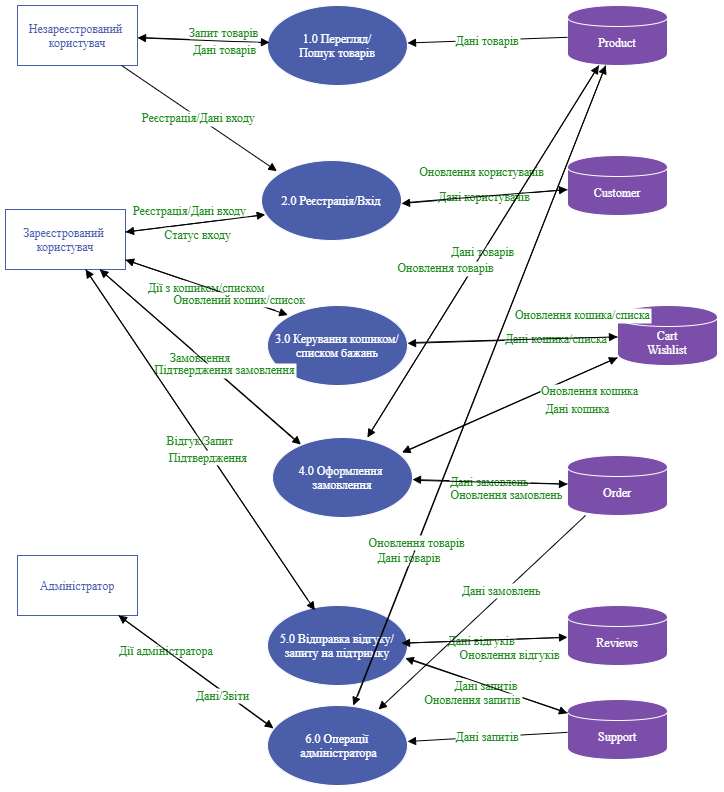

The diagram above was exported from draw.io. Its source (the exported page's mxGraphModel, read from the mxfile embedded in the PNG):
<mxGraphModel dx="1112" dy="673" grid="0" gridSize="10" guides="1" tooltips="1" connect="1" arrows="1" fold="1" page="1" pageScale="1" pageWidth="827" pageHeight="1169" background="light-dark(#FFFFFF,#DEDEDE)" math="0" shadow="0">
  <root>
    <mxCell id="0" />
    <mxCell id="1" parent="0" />
    <mxCell id="rONFU-v5APRmzBZcA8Fu-1" value="Незареєстрований &#10;користувач" style="shape=rectangle;fillColor=light-dark(#FFFFFF,#99CCFF);strokeColor=#4B5EAA;fontFamily=Roboto;fontSize=12;fontColor=light-dark(#4B5EAA,#010102);" vertex="1" parent="1">
      <mxGeometry x="50" y="50" width="120" height="60" as="geometry" />
    </mxCell>
    <mxCell id="rONFU-v5APRmzBZcA8Fu-2" value="Зареєстрований &#10;користувач" style="shape=rectangle;fillColor=light-dark(#FFFFFF,#99FF99);strokeColor=#4B5EAA;fontFamily=Roboto;fontSize=12;fontColor=light-dark(#4B5EAA,#010102);" vertex="1" parent="1">
      <mxGeometry x="38" y="254" width="120" height="60" as="geometry" />
    </mxCell>
    <mxCell id="rONFU-v5APRmzBZcA8Fu-3" value="Адміністратор" style="shape=rectangle;fillColor=light-dark(#FFFFFF,#FFCCCC);strokeColor=#4B5EAA;fontFamily=Roboto;fontSize=12;fontColor=light-dark(#4B5EAA,#010102);" vertex="1" parent="1">
      <mxGeometry x="50" y="600" width="120" height="60" as="geometry" />
    </mxCell>
    <mxCell id="rONFU-v5APRmzBZcA8Fu-4" value="1.0 Перегляд/&#10;Пошук товарів" style="shape=ellipse;fillColor=#4B5EAA;strokeColor=#FFFFFF;fontFamily=Roboto;fontSize=12;fontColor=#FFFFFF;" vertex="1" parent="1">
      <mxGeometry x="300" y="50" width="140" height="80" as="geometry" />
    </mxCell>
    <mxCell id="rONFU-v5APRmzBZcA8Fu-5" value="2.0 Реєстрація/Вхід" style="shape=ellipse;fillColor=#4B5EAA;strokeColor=#FFFFFF;fontFamily=Roboto;fontSize=12;fontColor=#FFFFFF;" vertex="1" parent="1">
      <mxGeometry x="294" y="205" width="140" height="80" as="geometry" />
    </mxCell>
    <mxCell id="rONFU-v5APRmzBZcA8Fu-6" value="3.0 Керування кошиком/&#10;списком бажань" style="shape=ellipse;fillColor=#4B5EAA;strokeColor=#FFFFFF;fontFamily=Roboto;fontSize=12;fontColor=#FFFFFF;" vertex="1" parent="1">
      <mxGeometry x="300" y="350" width="140" height="80" as="geometry" />
    </mxCell>
    <mxCell id="rONFU-v5APRmzBZcA8Fu-7" value="4.0 Оформлення &#10;замовлення" style="shape=ellipse;fillColor=#4B5EAA;strokeColor=#FFFFFF;fontFamily=Roboto;fontSize=12;fontColor=#FFFFFF;" vertex="1" parent="1">
      <mxGeometry x="305" y="482" width="140" height="80" as="geometry" />
    </mxCell>
    <mxCell id="rONFU-v5APRmzBZcA8Fu-8" value="5.0 Відправка відгуку/&#10;запиту на підтримку" style="shape=ellipse;fillColor=#4B5EAA;strokeColor=#FFFFFF;fontFamily=Roboto;fontSize=12;fontColor=#FFFFFF;" vertex="1" parent="1">
      <mxGeometry x="300" y="650" width="140" height="80" as="geometry" />
    </mxCell>
    <mxCell id="rONFU-v5APRmzBZcA8Fu-9" value="6.0 Операції&#10; адміністратора" style="shape=ellipse;fillColor=#4B5EAA;strokeColor=#FFFFFF;fontFamily=Roboto;fontSize=12;fontColor=#FFFFFF;" vertex="1" parent="1">
      <mxGeometry x="300" y="750" width="140" height="80" as="geometry" />
    </mxCell>
    <mxCell id="rONFU-v5APRmzBZcA8Fu-10" value="&#10;Product" style="shape=cylinder;fillColor=#7B4EAA;strokeColor=#FFFFFF;fontFamily=Roboto;fontSize=12;fontColor=#FFFFFF;" vertex="1" parent="1">
      <mxGeometry x="600" y="50" width="100" height="60" as="geometry" />
    </mxCell>
    <mxCell id="rONFU-v5APRmzBZcA8Fu-11" value="&#10;Customer" style="shape=cylinder;fillColor=#7B4EAA;strokeColor=#FFFFFF;fontFamily=Roboto;fontSize=12;fontColor=#FFFFFF;" vertex="1" parent="1">
      <mxGeometry x="600" y="200" width="100" height="60" as="geometry" />
    </mxCell>
    <mxCell id="rONFU-v5APRmzBZcA8Fu-12" value="&#10;Cart&#10;Wishlist" style="shape=cylinder;fillColor=#7B4EAA;strokeColor=#FFFFFF;fontFamily=Roboto;fontSize=12;fontColor=#FFFFFF;" vertex="1" parent="1">
      <mxGeometry x="650" y="350" width="100" height="60" as="geometry" />
    </mxCell>
    <mxCell id="rONFU-v5APRmzBZcA8Fu-13" value="&#10;Order" style="shape=cylinder;fillColor=#7B4EAA;strokeColor=#FFFFFF;fontFamily=Roboto;fontSize=12;fontColor=#FFFFFF;" vertex="1" parent="1">
      <mxGeometry x="600" y="500" width="100" height="60" as="geometry" />
    </mxCell>
    <mxCell id="rONFU-v5APRmzBZcA8Fu-14" value="&#10;Reviews" style="shape=cylinder;fillColor=#7B4EAA;strokeColor=#FFFFFF;fontFamily=Roboto;fontSize=12;fontColor=#FFFFFF;" vertex="1" parent="1">
      <mxGeometry x="600" y="650" width="100" height="60" as="geometry" />
    </mxCell>
    <mxCell id="rONFU-v5APRmzBZcA8Fu-15" value="&#10;Support" style="shape=cylinder;fillColor=#7B4EAA;strokeColor=#FFFFFF;fontFamily=Roboto;fontSize=12;fontColor=#FFFFFF;" vertex="1" parent="1">
      <mxGeometry x="600" y="744" width="100" height="60" as="geometry" />
    </mxCell>
    <mxCell id="rONFU-v5APRmzBZcA8Fu-16" value="Запит товарів" style="endArrow=block;fontFamily=Roboto;fontSize=12;fontColor=#228B22;strokeColor=light-dark(#000000,#000000);" edge="1" parent="1">
      <mxGeometry x="0.3028" y="8" relative="1" as="geometry">
        <mxPoint x="172" y="81.99769230769232" as="sourcePoint" />
        <mxPoint x="302" y="86.99769230769232" as="targetPoint" />
        <mxPoint as="offset" />
      </mxGeometry>
    </mxCell>
    <mxCell id="rONFU-v5APRmzBZcA8Fu-17" value="Дані товарів" style="endArrow=block;fontFamily=Roboto;fontSize=12;fontColor=#228B22;strokeColor=light-dark(#000000,#060606);" edge="1" parent="1" source="rONFU-v5APRmzBZcA8Fu-4" target="rONFU-v5APRmzBZcA8Fu-1">
      <mxGeometry x="-0.3434" y="8" relative="1" as="geometry">
        <mxPoint as="offset" />
      </mxGeometry>
    </mxCell>
    <mxCell id="rONFU-v5APRmzBZcA8Fu-18" value="Реєстрація/Дані входу" style="endArrow=block;fontFamily=Roboto;fontSize=12;fontColor=#228B22;strokeColor=light-dark(#000000,#020202);entryX=0.11;entryY=0.132;entryDx=0;entryDy=0;entryPerimeter=0;" edge="1" parent="1" source="rONFU-v5APRmzBZcA8Fu-1" target="rONFU-v5APRmzBZcA8Fu-5">
      <mxGeometry relative="1" as="geometry" />
    </mxCell>
    <mxCell id="rONFU-v5APRmzBZcA8Fu-19" value="Реєстрація/Дані входу" style="endArrow=block;fontFamily=Roboto;fontSize=12;fontColor=#228B22;strokeColor=light-dark(#000000,#0A0A0A);entryX=0.027;entryY=0.677;entryDx=0;entryDy=0;entryPerimeter=0;" edge="1" parent="1" source="rONFU-v5APRmzBZcA8Fu-2" target="rONFU-v5APRmzBZcA8Fu-5">
      <mxGeometry x="-0.0606" y="13" relative="1" as="geometry">
        <mxPoint as="offset" />
      </mxGeometry>
    </mxCell>
    <mxCell id="rONFU-v5APRmzBZcA8Fu-20" value="Статус входу" style="endArrow=block;fontFamily=Roboto;fontSize=12;fontColor=#228B22;strokeColor=light-dark(#000000,#060606);" edge="1" parent="1" target="rONFU-v5APRmzBZcA8Fu-2">
      <mxGeometry x="-0.0658" y="11" relative="1" as="geometry">
        <mxPoint x="291" y="260" as="sourcePoint" />
        <mxPoint as="offset" />
      </mxGeometry>
    </mxCell>
    <mxCell id="rONFU-v5APRmzBZcA8Fu-21" value="Дії з кошиком/списком" style="endArrow=block;fontFamily=Roboto;fontSize=12;fontColor=#228B22;strokeColor=light-dark(#000000,#0A0A0A);entryX=0.145;entryY=0.119;entryDx=0;entryDy=0;entryPerimeter=0;" edge="1" parent="1" source="rONFU-v5APRmzBZcA8Fu-2" target="rONFU-v5APRmzBZcA8Fu-6">
      <mxGeometry relative="1" as="geometry" />
    </mxCell>
    <mxCell id="rONFU-v5APRmzBZcA8Fu-22" value="Оновлений кошик/список" style="endArrow=block;fontFamily=Roboto;fontSize=12;fontColor=#228B22;strokeColor=light-dark(#000000,#060606);" edge="1" parent="1" target="rONFU-v5APRmzBZcA8Fu-2">
      <mxGeometry x="-0.5236" relative="1" as="geometry">
        <mxPoint x="308" y="355" as="sourcePoint" />
        <mxPoint y="1" as="offset" />
      </mxGeometry>
    </mxCell>
    <mxCell id="rONFU-v5APRmzBZcA8Fu-23" value="Замовлення" style="endArrow=block;fontFamily=Roboto;fontSize=12;fontColor=#228B22;strokeColor=light-dark(#000000,#0A0A0A);entryX=0.203;entryY=0.088;entryDx=0;entryDy=0;entryPerimeter=0;" edge="1" parent="1" source="rONFU-v5APRmzBZcA8Fu-2" target="rONFU-v5APRmzBZcA8Fu-7">
      <mxGeometry relative="1" as="geometry" />
    </mxCell>
    <mxCell id="rONFU-v5APRmzBZcA8Fu-24" value="Підтвердження замовлення" style="endArrow=block;fontFamily=Roboto;fontSize=12;fontColor=#228B22;strokeColor=light-dark(#000000,#060606);" edge="1" parent="1" target="rONFU-v5APRmzBZcA8Fu-2">
      <mxGeometry x="-0.2257" y="-7" relative="1" as="geometry">
        <mxPoint x="329" y="486" as="sourcePoint" />
        <mxPoint as="offset" />
      </mxGeometry>
    </mxCell>
    <mxCell id="rONFU-v5APRmzBZcA8Fu-25" value="Відгук/Запит" style="endArrow=block;fontFamily=Roboto;fontSize=12;fontColor=#228B22;strokeColor=light-dark(#000000,#0A0A0A);entryX=0.338;entryY=0.06;entryDx=0;entryDy=0;entryPerimeter=0;" edge="1" parent="1" source="rONFU-v5APRmzBZcA8Fu-2" target="rONFU-v5APRmzBZcA8Fu-8">
      <mxGeometry relative="1" as="geometry" />
    </mxCell>
    <mxCell id="rONFU-v5APRmzBZcA8Fu-26" value="Підтвердження" style="endArrow=block;fontFamily=Roboto;fontSize=12;fontColor=#228B22;strokeColor=light-dark(#000000,#060606);" edge="1" parent="1" target="rONFU-v5APRmzBZcA8Fu-2">
      <mxGeometry x="-0.1257" y="3" relative="1" as="geometry">
        <mxPoint x="340" y="644" as="sourcePoint" />
        <mxPoint as="offset" />
      </mxGeometry>
    </mxCell>
    <mxCell id="rONFU-v5APRmzBZcA8Fu-27" value="Дії адміністратора" style="endArrow=block;fontFamily=Roboto;fontSize=12;fontColor=#228B22;strokeColor=light-dark(#000000,#0A0A0A);entryX=0.042;entryY=0.283;entryDx=0;entryDy=0;entryPerimeter=0;" edge="1" parent="1" source="rONFU-v5APRmzBZcA8Fu-3" target="rONFU-v5APRmzBZcA8Fu-9">
      <mxGeometry x="-0.3803" relative="1" as="geometry">
        <mxPoint as="offset" />
      </mxGeometry>
    </mxCell>
    <mxCell id="rONFU-v5APRmzBZcA8Fu-28" value="Дані/Звіти" style="endArrow=block;fontFamily=Roboto;fontSize=12;fontColor=#228B22;strokeColor=light-dark(#000000,#0A0A0A);exitX=0.036;exitY=0.283;exitDx=0;exitDy=0;exitPerimeter=0;" edge="1" parent="1" source="rONFU-v5APRmzBZcA8Fu-9" target="rONFU-v5APRmzBZcA8Fu-3">
      <mxGeometry x="-0.3751" y="2" relative="1" as="geometry">
        <mxPoint y="1" as="offset" />
      </mxGeometry>
    </mxCell>
    <mxCell id="rONFU-v5APRmzBZcA8Fu-29" value="Дані товарів" style="endArrow=block;fontFamily=Roboto;fontSize=12;fontColor=#228B22;strokeColor=light-dark(#000000,#020202);" edge="1" parent="1" source="rONFU-v5APRmzBZcA8Fu-10" target="rONFU-v5APRmzBZcA8Fu-4">
      <mxGeometry relative="1" as="geometry" />
    </mxCell>
    <mxCell id="rONFU-v5APRmzBZcA8Fu-30" value="Дані користувачів" style="endArrow=block;fontFamily=Roboto;fontSize=12;fontColor=#228B22;strokeColor=light-dark(#000000,#0A0A0A);entryX=1;entryY=0.538;entryDx=0;entryDy=0;entryPerimeter=0;" edge="1" parent="1" source="rONFU-v5APRmzBZcA8Fu-11" target="rONFU-v5APRmzBZcA8Fu-5">
      <mxGeometry relative="1" as="geometry" />
    </mxCell>
    <mxCell id="rONFU-v5APRmzBZcA8Fu-31" value="Оновлення користувачів" style="endArrow=block;fontFamily=Roboto;fontSize=12;fontColor=#228B22;strokeColor=light-dark(#000000,#060606);" edge="1" parent="1" target="rONFU-v5APRmzBZcA8Fu-11">
      <mxGeometry x="-0.0312" y="25" relative="1" as="geometry">
        <mxPoint x="439" y="247" as="sourcePoint" />
        <mxPoint as="offset" />
      </mxGeometry>
    </mxCell>
    <mxCell id="rONFU-v5APRmzBZcA8Fu-32" value="Дані кошика/списка" style="endArrow=block;fontFamily=Roboto;fontSize=12;fontColor=#228B22;strokeColor=light-dark(#000000,#0A0A0A);" edge="1" parent="1" source="rONFU-v5APRmzBZcA8Fu-12" target="rONFU-v5APRmzBZcA8Fu-6">
      <mxGeometry x="-0.4192" relative="1" as="geometry">
        <mxPoint as="offset" />
      </mxGeometry>
    </mxCell>
    <mxCell id="rONFU-v5APRmzBZcA8Fu-34" value="Дані замовлень" style="endArrow=block;fontFamily=Roboto;fontSize=12;fontColor=#228B22;strokeColor=light-dark(#000000,#0A0A0A);" edge="1" parent="1" source="rONFU-v5APRmzBZcA8Fu-13" target="rONFU-v5APRmzBZcA8Fu-7">
      <mxGeometry relative="1" as="geometry" />
    </mxCell>
    <mxCell id="rONFU-v5APRmzBZcA8Fu-35" value="Оновлення замовлень" style="endArrow=block;fontFamily=Roboto;fontSize=12;fontColor=#228B22;strokeColor=light-dark(#000000,#060606);" edge="1" parent="1" target="rONFU-v5APRmzBZcA8Fu-13">
      <mxGeometry x="0.1788" y="-12" relative="1" as="geometry">
        <mxPoint x="453" y="525" as="sourcePoint" />
        <mxPoint as="offset" />
      </mxGeometry>
    </mxCell>
    <mxCell id="rONFU-v5APRmzBZcA8Fu-36" value="Дані відгуків" style="endArrow=block;fontFamily=Roboto;fontSize=12;fontColor=#228B22;strokeColor=light-dark(#000000,#0A0A0A);" edge="1" parent="1">
      <mxGeometry relative="1" as="geometry">
        <mxPoint x="594" y="681.9957142857143" as="sourcePoint" />
        <mxPoint x="434" y="687.7099999999999" as="targetPoint" />
      </mxGeometry>
    </mxCell>
    <mxCell id="rONFU-v5APRmzBZcA8Fu-37" value="Оновлення відгуків" style="endArrow=block;fontFamily=Roboto;fontSize=12;fontColor=#228B22;strokeColor=light-dark(#000000,#060606);" edge="1" parent="1" source="rONFU-v5APRmzBZcA8Fu-8" target="rONFU-v5APRmzBZcA8Fu-14">
      <mxGeometry x="0.2807" y="-15" relative="1" as="geometry">
        <mxPoint as="offset" />
      </mxGeometry>
    </mxCell>
    <mxCell id="rONFU-v5APRmzBZcA8Fu-38" value="Дані запитів" style="endArrow=block;fontFamily=Roboto;fontSize=12;fontColor=#228B22;strokeColor=light-dark(#000000,#0A0A0A);entryX=0.984;entryY=0.659;entryDx=0;entryDy=0;entryPerimeter=0;" edge="1" parent="1" source="rONFU-v5APRmzBZcA8Fu-15" target="rONFU-v5APRmzBZcA8Fu-8">
      <mxGeometry relative="1" as="geometry" />
    </mxCell>
    <mxCell id="rONFU-v5APRmzBZcA8Fu-39" value="Оновлення запитів" style="endArrow=block;fontFamily=Roboto;fontSize=12;fontColor=#228B22;strokeColor=light-dark(#000000,#060606);" edge="1" parent="1">
      <mxGeometry x="-0.1371" y="-18" relative="1" as="geometry">
        <mxPoint x="444" y="704" as="sourcePoint" />
        <mxPoint x="600" y="757.766990291262" as="targetPoint" />
        <Array as="points" />
        <mxPoint as="offset" />
      </mxGeometry>
    </mxCell>
    <mxCell id="rONFU-v5APRmzBZcA8Fu-40" value="Дані товарів" style="endArrow=block;fontFamily=Roboto;fontSize=12;fontColor=#228B22;strokeColor=light-dark(#000000,#0A0A0A);" edge="1" parent="1" source="rONFU-v5APRmzBZcA8Fu-10" target="rONFU-v5APRmzBZcA8Fu-7">
      <mxGeometry relative="1" as="geometry" />
    </mxCell>
    <mxCell id="rONFU-v5APRmzBZcA8Fu-41" value="Оновлення товарів" style="endArrow=block;fontFamily=Roboto;fontSize=12;fontColor=#228B22;strokeColor=light-dark(#000000,#060606);" edge="1" parent="1" target="rONFU-v5APRmzBZcA8Fu-10">
      <mxGeometry x="-0.1668" y="23" relative="1" as="geometry">
        <mxPoint x="403" y="477" as="sourcePoint" />
        <mxPoint as="offset" />
      </mxGeometry>
    </mxCell>
    <mxCell id="rONFU-v5APRmzBZcA8Fu-42" value="Дані кошика" style="endArrow=block;fontFamily=Roboto;fontSize=12;fontColor=#228B22;strokeColor=light-dark(#000000,#0A0A0A);entryX=0.925;entryY=0.188;entryDx=0;entryDy=0;entryPerimeter=0;" edge="1" parent="1" source="rONFU-v5APRmzBZcA8Fu-12" target="rONFU-v5APRmzBZcA8Fu-7">
      <mxGeometry x="-0.5146" y="30" relative="1" as="geometry">
        <mxPoint y="1" as="offset" />
      </mxGeometry>
    </mxCell>
    <mxCell id="rONFU-v5APRmzBZcA8Fu-43" value="Оновлення кошика" style="endArrow=block;fontFamily=Roboto;fontSize=12;fontColor=#228B22;strokeColor=light-dark(#000000,#060606);" edge="1" parent="1" target="rONFU-v5APRmzBZcA8Fu-12">
      <mxGeometry x="0.6719" y="-19" relative="1" as="geometry">
        <mxPoint x="438" y="496" as="sourcePoint" />
        <mxPoint as="offset" />
      </mxGeometry>
    </mxCell>
    <mxCell id="rONFU-v5APRmzBZcA8Fu-44" value="Дані товарів" style="endArrow=block;fontFamily=Roboto;fontSize=12;fontColor=#228B22;strokeColor=light-dark(#000000,#0A0A0A);" edge="1" parent="1" source="rONFU-v5APRmzBZcA8Fu-10" target="rONFU-v5APRmzBZcA8Fu-9">
      <mxGeometry x="0.5398" y="-2" relative="1" as="geometry">
        <mxPoint as="offset" />
      </mxGeometry>
    </mxCell>
    <mxCell id="rONFU-v5APRmzBZcA8Fu-45" value="Оновлення товарів" style="endArrow=block;fontFamily=Roboto;fontSize=12;fontColor=#228B22;strokeColor=light-dark(#000000,#060606);" edge="1" parent="1" target="rONFU-v5APRmzBZcA8Fu-10">
      <mxGeometry x="-0.5125" y="1" relative="1" as="geometry">
        <mxPoint x="390" y="741" as="sourcePoint" />
        <mxPoint as="offset" />
      </mxGeometry>
    </mxCell>
    <mxCell id="rONFU-v5APRmzBZcA8Fu-46" value="Дані замовлень" style="endArrow=block;fontFamily=Roboto;fontSize=12;fontColor=#228B22;strokeColor=light-dark(#000000,#060606);entryX=0.793;entryY=0.05;entryDx=0;entryDy=0;entryPerimeter=0;" edge="1" parent="1" source="rONFU-v5APRmzBZcA8Fu-13" target="rONFU-v5APRmzBZcA8Fu-9">
      <mxGeometry x="-0.2049" y="-3" relative="1" as="geometry">
        <mxPoint as="offset" />
      </mxGeometry>
    </mxCell>
    <mxCell id="rONFU-v5APRmzBZcA8Fu-47" value="Дані запитів" style="endArrow=block;fontFamily=Roboto;fontSize=12;fontColor=#228B22;strokeColor=light-dark(#000000,#060606);" edge="1" parent="1" source="rONFU-v5APRmzBZcA8Fu-15" target="rONFU-v5APRmzBZcA8Fu-9">
      <mxGeometry relative="1" as="geometry" />
    </mxCell>
    <mxCell id="rONFU-v5APRmzBZcA8Fu-33" value="Оновлення кошика/списка" style="endArrow=block;fontFamily=Roboto;fontSize=12;fontColor=#228B22;strokeColor=light-dark(#000000,#060606);" edge="1" parent="1" target="rONFU-v5APRmzBZcA8Fu-12">
      <mxGeometry x="0.6637" y="23" relative="1" as="geometry">
        <mxPoint x="445" y="387" as="sourcePoint" />
        <mxPoint as="offset" />
      </mxGeometry>
    </mxCell>
  </root>
</mxGraphModel>